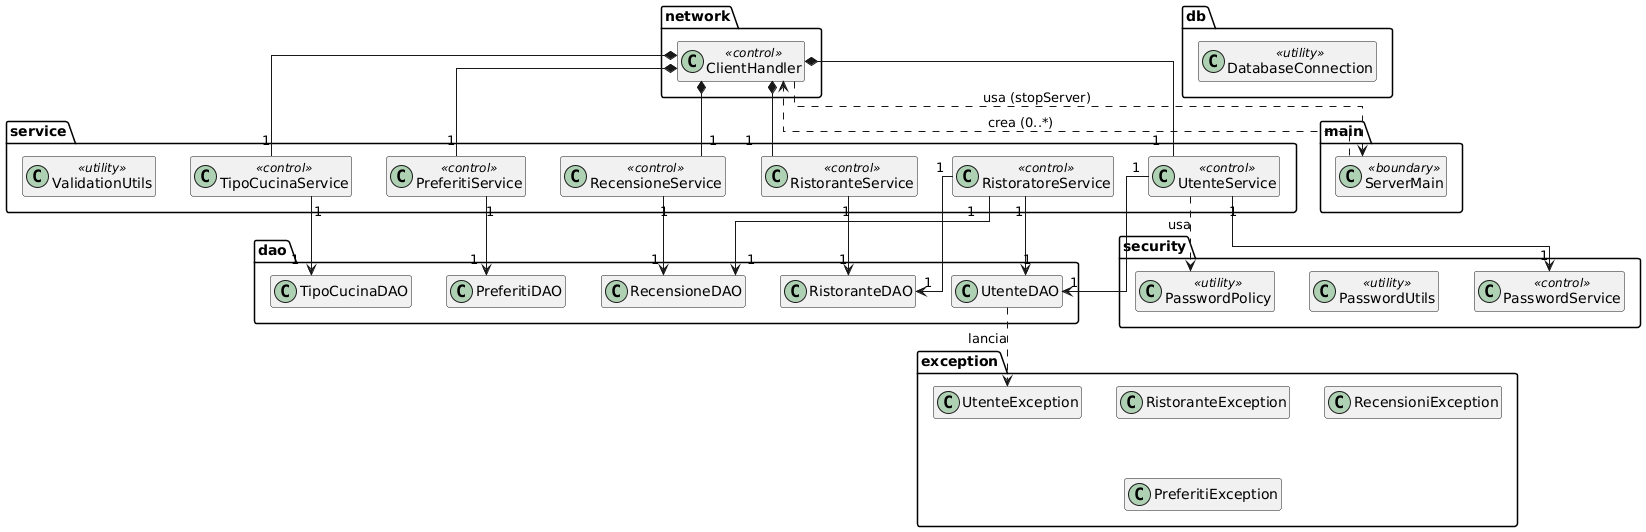

The diagram above was rendered by PlantUML. Its source (embedded in the PNG):
@startuml
skinparam linetype ortho
hide members

package "dao" {
  class UtenteDAO
  class RistoranteDAO
  class RecensioneDAO
  class PreferitiDAO
  class TipoCucinaDAO
}
package "db" {
  class DatabaseConnection <<utility>>
}
package "service" {
  class UtenteService <<control>>
  class RistoranteService <<control>>
  class RistoratoreService <<control>>
  class RecensioneService <<control>>
  class PreferitiService <<control>>
  class TipoCucinaService <<control>>
  class ValidationUtils <<utility>>
}
package "security" {
  class PasswordService <<control>>
  class PasswordUtils <<utility>>
  class PasswordPolicy <<utility>>
}
package "exception" {
  class UtenteException
  class RistoranteException
  class RecensioniException
  class PreferitiException
}
package "network" {
  class ClientHandler <<control>>
}
package "main" {
  class ServerMain <<boundary>>
}

UtenteService "1" --> "1" UtenteDAO
UtenteService "1" --> "1" PasswordService
UtenteService ..> PasswordPolicy : usa
RistoranteService "1" --> "1" RistoranteDAO
RistoratoreService "1" --> "1" RistoranteDAO
RistoratoreService "1" --> "1" UtenteDAO
RistoratoreService "1" --> "1" RecensioneDAO
RecensioneService "1" --> "1" RecensioneDAO
PreferitiService "1" --> "1" PreferitiDAO
TipoCucinaService "1" --> "1" TipoCucinaDAO

ClientHandler *-- "1" UtenteService
ClientHandler *-- "1" TipoCucinaService
ClientHandler *-- "1" RistoranteService
ClientHandler *-- "1" RecensioneService
ClientHandler *-- "1" PreferitiService


ServerMain ..> ClientHandler : crea (0..*)
ClientHandler ..> ServerMain : usa (stopServer)

UtenteDAO ..> UtenteException : lancia
@enduml